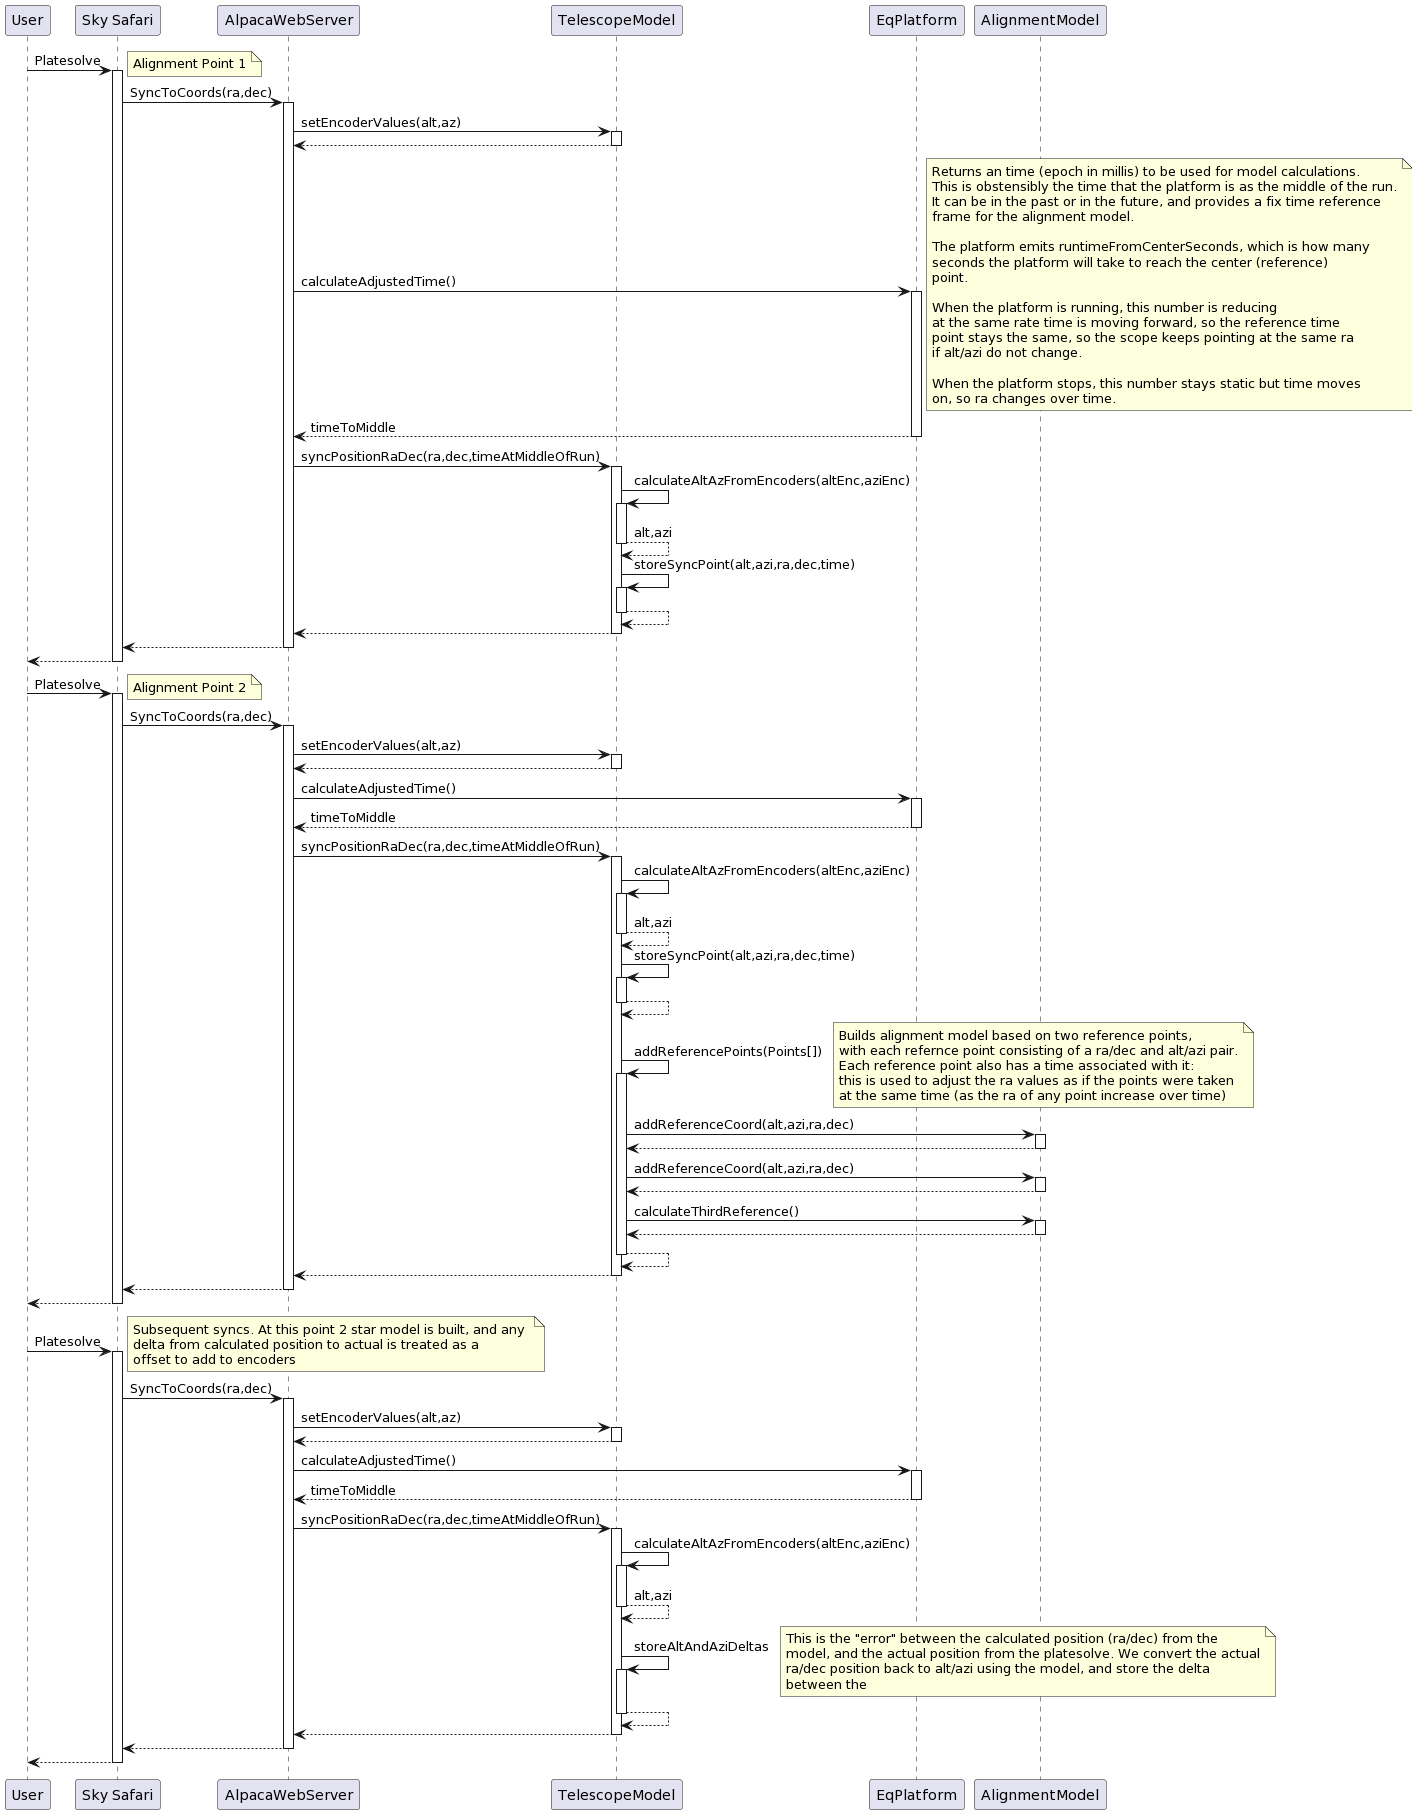

The diagram above was rendered by PlantUML. Its source (embedded in the PNG):
@startuml
autoactivate on
User->"Sky Safari": Platesolve


note right
Alignment Point 1
end note
"Sky Safari" -> "AlpacaWebServer": SyncToCoords(ra,dec)

AlpacaWebServer->TelescopeModel : setEncoderValues(alt,az)
return 
AlpacaWebServer->EqPlatform: calculateAdjustedTime()
note right
Returns an time (epoch in millis) to be used for model calculations.
This is obstensibly the time that the platform is as the middle of the run.
It can be in the past or in the future, and provides a fix time reference
frame for the alignment model.

The platform emits runtimeFromCenterSeconds, which is how many
seconds the platform will take to reach the center (reference)
point. 

When the platform is running, this number is reducing
at the same rate time is moving forward, so the reference time
point stays the same, so the scope keeps pointing at the same ra
if alt/azi do not change.

When the platform stops, this number stays static but time moves
on, so ra changes over time.
end note
return  timeToMiddle
AlpacaWebServer->TelescopeModel : syncPositionRaDec(ra,dec,timeAtMiddleOfRun)
TelescopeModel->TelescopeModel : calculateAltAzFromEncoders(altEnc,aziEnc)
return alt,azi
TelescopeModel->TelescopeModel:storeSyncPoint(alt,azi,ra,dec,time)
return
return
return
return
User -> "Sky Safari": Platesolve
note right
Alignment Point 2
end note
"Sky Safari" -> "AlpacaWebServer": SyncToCoords(ra,dec)

AlpacaWebServer->TelescopeModel : setEncoderValues(alt,az)
return
AlpacaWebServer->EqPlatform: calculateAdjustedTime()
EqPlatform-->AlpacaWebServer: timeToMiddle
AlpacaWebServer->TelescopeModel : syncPositionRaDec(ra,dec,timeAtMiddleOfRun)
TelescopeModel->TelescopeModel : calculateAltAzFromEncoders(altEnc,aziEnc)
return alt,azi
TelescopeModel->TelescopeModel:storeSyncPoint(alt,azi,ra,dec,time)
return
TelescopeModel->TelescopeModel: addReferencePoints(Points[])
note right
Builds alignment model based on two reference points,
with each refernce point consisting of a ra/dec and alt/azi pair.
Each reference point also has a time associated with it:
this is used to adjust the ra values as if the points were taken
at the same time (as the ra of any point increase over time)
end note
TelescopeModel->AlignmentModel: addReferenceCoord(alt,azi,ra,dec) 
return
TelescopeModel->AlignmentModel: addReferenceCoord(alt,azi,ra,dec) 
return
TelescopeModel->AlignmentModel: calculateThirdReference()
return
return
TelescopeModel-->AlpacaWebServer
AlpacaWebServer-->"Sky Safari"
return


User->"Sky Safari": Platesolve


note right
Subsequent syncs. At this point 2 star model is built, and any 
delta from calculated position to actual is treated as a 
offset to add to encoders
end note
"Sky Safari" -> "AlpacaWebServer": SyncToCoords(ra,dec)

AlpacaWebServer->TelescopeModel : setEncoderValues(alt,az)
return
AlpacaWebServer->EqPlatform: calculateAdjustedTime()
EqPlatform-->AlpacaWebServer: timeToMiddle
AlpacaWebServer->TelescopeModel : syncPositionRaDec(ra,dec,timeAtMiddleOfRun)
TelescopeModel->TelescopeModel : calculateAltAzFromEncoders(altEnc,aziEnc)
return alt,azi
TelescopeModel->TelescopeModel:storeAltAndAziDeltas
note right
This is the "error" between the calculated position (ra/dec) from the
model, and the actual position from the platesolve. We convert the actual
ra/dec position back to alt/azi using the model, and store the delta
between the 
end note
return
return
return
return
@enduml